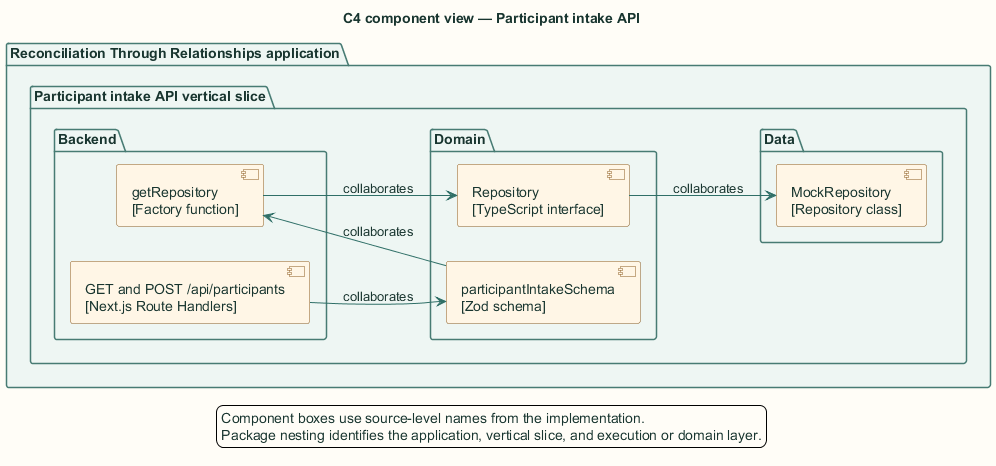

The diagram above was rendered by PlantUML. Its source (embedded in the PNG):
@startuml
title C4 component view — Participant intake API

skinparam backgroundColor #FFFDF7
skinparam shadowing false
skinparam defaultFontName Arial
skinparam defaultFontColor #18352F
skinparam ArrowColor #2F6F67
skinparam packageBorderColor #477B73
skinparam packageBackgroundColor #EEF6F3
skinparam rectangleBorderColor #477B73
skinparam rectangleBackgroundColor #FFFFFF
skinparam componentBorderColor #8A5A1F
skinparam componentBackgroundColor #FFF6E6
skinparam databaseBorderColor #4E668E
skinparam databaseBackgroundColor #EEF3FB
skinparam actorBorderColor #18352F
skinparam actorBackgroundColor #FFFFFF
skinparam classBorderColor #477B73
skinparam classBackgroundColor #FFFFFF
skinparam sequenceBoxBorderColor #477B73
skinparam sequenceBoxBackgroundColor #F4F8F6
skinparam ParticipantBorderColor #477B73
skinparam ParticipantBackgroundColor #FFFFFF
skinparam BoxPadding 10
hide stereotype

left to right direction
package "Reconciliation Through Relationships application" {
  package "Participant intake API vertical slice" {
    package "Backend" {
      component "GET and POST /api/participants\n[Next.js Route Handlers]" as cmp0
      component "getRepository\n[Factory function]" as cmp2
    }
    package "Domain" {
      component "participantIntakeSchema\n[Zod schema]" as cmp1
      component "Repository\n[TypeScript interface]" as cmp3
    }
    package "Data" {
      component "MockRepository\n[Repository class]" as cmp4
    }
  }
}
cmp0 --> cmp1 : collaborates
cmp1 --> cmp2 : collaborates
cmp2 --> cmp3 : collaborates
cmp3 --> cmp4 : collaborates
legend bottom
  Component boxes use source-level names from the implementation.
  Package nesting identifies the application, vertical slice, and execution or domain layer.
endlegend
@enduml